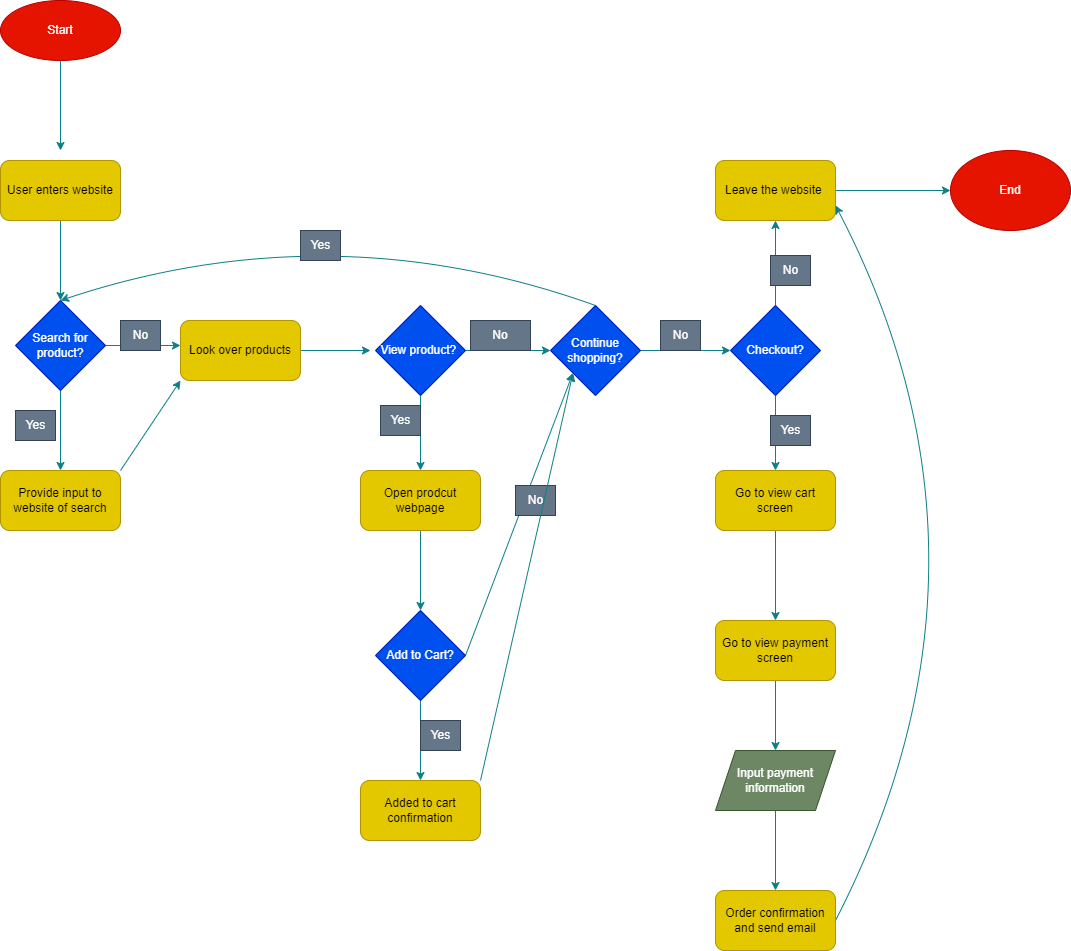

The diagram above was exported from draw.io. Its source (the exported page's mxGraphModel, read from the mxfile embedded in the PNG):
<mxGraphModel dx="1429" dy="823" grid="1" gridSize="10" guides="1" tooltips="1" connect="1" arrows="1" fold="1" page="1" pageScale="1" pageWidth="1200" pageHeight="1600" math="0" shadow="0">
  <root>
    <mxCell id="0" />
    <mxCell id="1" parent="0" />
    <mxCell id="3" style="edgeStyle=none;html=1;exitX=0.5;exitY=1;exitDx=0;exitDy=0;fillColor=#b0e3e6;strokeColor=#0e8088;" edge="1" parent="1" source="2">
      <mxGeometry relative="1" as="geometry">
        <mxPoint x="110" y="180" as="targetPoint" />
      </mxGeometry>
    </mxCell>
    <mxCell id="2" value="Start" style="ellipse;whiteSpace=wrap;html=1;fillColor=#e51400;fontColor=#ffffff;strokeColor=#B20000;" vertex="1" parent="1">
      <mxGeometry x="50" y="30" width="120" height="60" as="geometry" />
    </mxCell>
    <mxCell id="5" style="edgeStyle=none;html=1;exitX=0.5;exitY=1;exitDx=0;exitDy=0;fillColor=#b0e3e6;strokeColor=#0e8088;" edge="1" parent="1" source="4">
      <mxGeometry relative="1" as="geometry">
        <mxPoint x="110" y="330" as="targetPoint" />
      </mxGeometry>
    </mxCell>
    <mxCell id="4" value="User enters website" style="rounded=1;whiteSpace=wrap;html=1;fillColor=#e3c800;fontColor=#000000;strokeColor=#B09500;" vertex="1" parent="1">
      <mxGeometry x="50" y="190" width="120" height="60" as="geometry" />
    </mxCell>
    <mxCell id="7" style="edgeStyle=none;html=1;exitX=1;exitY=0.5;exitDx=0;exitDy=0;fillColor=#b0e3e6;strokeColor=#0e8088;" edge="1" parent="1" source="6">
      <mxGeometry relative="1" as="geometry">
        <mxPoint x="230" y="375" as="targetPoint" />
      </mxGeometry>
    </mxCell>
    <mxCell id="9" style="edgeStyle=none;html=1;exitX=0.5;exitY=1;exitDx=0;exitDy=0;fillColor=#b0e3e6;strokeColor=#0e8088;" edge="1" parent="1" source="6">
      <mxGeometry relative="1" as="geometry">
        <mxPoint x="110" y="500" as="targetPoint" />
      </mxGeometry>
    </mxCell>
    <mxCell id="6" value="Search for product?" style="rhombus;whiteSpace=wrap;html=1;fillColor=#0050ef;fontColor=#ffffff;strokeColor=#001DBC;" vertex="1" parent="1">
      <mxGeometry x="65" y="330" width="90" height="90" as="geometry" />
    </mxCell>
    <mxCell id="8" value="No" style="text;html=1;align=center;verticalAlign=middle;resizable=0;points=[];autosize=1;strokeColor=#314354;fillColor=#647687;fontColor=#ffffff;" vertex="1" parent="1">
      <mxGeometry x="170" y="350" width="40" height="30" as="geometry" />
    </mxCell>
    <mxCell id="10" value="Yes" style="text;html=1;align=center;verticalAlign=middle;resizable=0;points=[];autosize=1;strokeColor=#314354;fillColor=#647687;fontColor=#ffffff;" vertex="1" parent="1">
      <mxGeometry x="65" y="440" width="40" height="30" as="geometry" />
    </mxCell>
    <mxCell id="13" style="edgeStyle=none;html=1;exitX=1;exitY=0;exitDx=0;exitDy=0;entryX=0;entryY=1;entryDx=0;entryDy=0;fillColor=#b0e3e6;strokeColor=#0e8088;" edge="1" parent="1" source="11" target="12">
      <mxGeometry relative="1" as="geometry" />
    </mxCell>
    <mxCell id="11" value="Provide input to website of search" style="rounded=1;whiteSpace=wrap;html=1;fillColor=#e3c800;fontColor=#000000;strokeColor=#B09500;" vertex="1" parent="1">
      <mxGeometry x="50" y="500" width="120" height="60" as="geometry" />
    </mxCell>
    <mxCell id="15" style="edgeStyle=none;html=1;exitX=1;exitY=0.5;exitDx=0;exitDy=0;fillColor=#b0e3e6;strokeColor=#0e8088;" edge="1" parent="1" source="12">
      <mxGeometry relative="1" as="geometry">
        <mxPoint x="420" y="380" as="targetPoint" />
      </mxGeometry>
    </mxCell>
    <mxCell id="12" value="Look over products" style="rounded=1;whiteSpace=wrap;html=1;fillColor=#e3c800;fontColor=#000000;strokeColor=#B09500;" vertex="1" parent="1">
      <mxGeometry x="230" y="350" width="120" height="60" as="geometry" />
    </mxCell>
    <mxCell id="18" style="edgeStyle=none;html=1;exitX=0.5;exitY=1;exitDx=0;exitDy=0;fillColor=#b0e3e6;strokeColor=#0e8088;" edge="1" parent="1" source="16">
      <mxGeometry relative="1" as="geometry">
        <mxPoint x="470" y="500" as="targetPoint" />
      </mxGeometry>
    </mxCell>
    <mxCell id="19" style="edgeStyle=none;html=1;exitX=1;exitY=0.5;exitDx=0;exitDy=0;fillColor=#b0e3e6;strokeColor=#0e8088;" edge="1" parent="1" source="16">
      <mxGeometry relative="1" as="geometry">
        <mxPoint x="600" y="380" as="targetPoint" />
      </mxGeometry>
    </mxCell>
    <mxCell id="16" value="View product?&amp;nbsp;" style="rhombus;whiteSpace=wrap;html=1;fillColor=#0050ef;fontColor=#ffffff;strokeColor=#001DBC;" vertex="1" parent="1">
      <mxGeometry x="425" y="335" width="90" height="90" as="geometry" />
    </mxCell>
    <mxCell id="20" value="No" style="text;html=1;strokeColor=#314354;fillColor=#647687;align=center;verticalAlign=middle;whiteSpace=wrap;rounded=0;fontColor=#ffffff;" vertex="1" parent="1">
      <mxGeometry x="520" y="350" width="60" height="30" as="geometry" />
    </mxCell>
    <mxCell id="21" value="Yes" style="text;html=1;align=center;verticalAlign=middle;resizable=0;points=[];autosize=1;strokeColor=#314354;fillColor=#647687;fontColor=#ffffff;" vertex="1" parent="1">
      <mxGeometry x="430" y="435" width="40" height="30" as="geometry" />
    </mxCell>
    <mxCell id="27" style="edgeStyle=none;html=1;exitX=1;exitY=0.5;exitDx=0;exitDy=0;entryX=0;entryY=1;entryDx=0;entryDy=0;fillColor=#b0e3e6;strokeColor=#0e8088;" edge="1" parent="1" source="23" target="30">
      <mxGeometry relative="1" as="geometry">
        <mxPoint x="600" y="410" as="targetPoint" />
      </mxGeometry>
    </mxCell>
    <mxCell id="31" style="edgeStyle=none;html=1;exitX=0.5;exitY=1;exitDx=0;exitDy=0;fillColor=#b0e3e6;strokeColor=#0e8088;" edge="1" parent="1" source="23">
      <mxGeometry relative="1" as="geometry">
        <mxPoint x="470" y="810" as="targetPoint" />
      </mxGeometry>
    </mxCell>
    <mxCell id="23" value="Add to Cart?" style="rhombus;whiteSpace=wrap;html=1;fillColor=#0050ef;fontColor=#ffffff;strokeColor=#001DBC;" vertex="1" parent="1">
      <mxGeometry x="425" y="640" width="90" height="90" as="geometry" />
    </mxCell>
    <mxCell id="26" style="edgeStyle=none;html=1;exitX=0.5;exitY=1;exitDx=0;exitDy=0;fillColor=#b0e3e6;strokeColor=#0e8088;" edge="1" parent="1" source="25">
      <mxGeometry relative="1" as="geometry">
        <mxPoint x="470" y="640" as="targetPoint" />
      </mxGeometry>
    </mxCell>
    <mxCell id="25" value="Open prodcut webpage" style="rounded=1;whiteSpace=wrap;html=1;fillColor=#e3c800;fontColor=#000000;strokeColor=#B09500;" vertex="1" parent="1">
      <mxGeometry x="410" y="500" width="120" height="60" as="geometry" />
    </mxCell>
    <mxCell id="28" value="No" style="text;html=1;align=center;verticalAlign=middle;resizable=0;points=[];autosize=1;strokeColor=#314354;fillColor=#647687;fontColor=#ffffff;" vertex="1" parent="1">
      <mxGeometry x="565" y="515" width="40" height="30" as="geometry" />
    </mxCell>
    <mxCell id="35" style="edgeStyle=none;html=1;exitX=0.5;exitY=0;exitDx=0;exitDy=0;entryX=0.5;entryY=0;entryDx=0;entryDy=0;curved=1;fillColor=#b0e3e6;strokeColor=#0e8088;" edge="1" parent="1" source="30" target="6">
      <mxGeometry relative="1" as="geometry">
        <Array as="points">
          <mxPoint x="380" y="240" />
        </Array>
      </mxGeometry>
    </mxCell>
    <mxCell id="38" style="edgeStyle=none;curved=1;html=1;exitX=1;exitY=0.5;exitDx=0;exitDy=0;fillColor=#b0e3e6;strokeColor=#0e8088;" edge="1" parent="1" source="30">
      <mxGeometry relative="1" as="geometry">
        <mxPoint x="780" y="380" as="targetPoint" />
      </mxGeometry>
    </mxCell>
    <mxCell id="30" value="Continue shopping?" style="rhombus;whiteSpace=wrap;html=1;fillColor=#0050ef;fontColor=#ffffff;strokeColor=#001DBC;" vertex="1" parent="1">
      <mxGeometry x="600" y="335" width="90" height="90" as="geometry" />
    </mxCell>
    <mxCell id="32" value="Yes" style="text;html=1;align=center;verticalAlign=middle;resizable=0;points=[];autosize=1;strokeColor=#314354;fillColor=#647687;fontColor=#ffffff;" vertex="1" parent="1">
      <mxGeometry x="470" y="750" width="40" height="30" as="geometry" />
    </mxCell>
    <mxCell id="34" style="edgeStyle=none;html=1;exitX=1;exitY=0;exitDx=0;exitDy=0;entryX=0;entryY=1;entryDx=0;entryDy=0;fillColor=#b0e3e6;strokeColor=#0e8088;" edge="1" parent="1" source="33" target="30">
      <mxGeometry relative="1" as="geometry" />
    </mxCell>
    <mxCell id="33" value="Added to cart confirmation" style="rounded=1;whiteSpace=wrap;html=1;fillColor=#e3c800;fontColor=#000000;strokeColor=#B09500;" vertex="1" parent="1">
      <mxGeometry x="410" y="810" width="120" height="60" as="geometry" />
    </mxCell>
    <mxCell id="36" value="Yes" style="text;html=1;align=center;verticalAlign=middle;resizable=0;points=[];autosize=1;strokeColor=#314354;fillColor=#647687;fontColor=#ffffff;" vertex="1" parent="1">
      <mxGeometry x="350" y="260" width="40" height="30" as="geometry" />
    </mxCell>
    <mxCell id="39" value="No" style="text;html=1;align=center;verticalAlign=middle;resizable=0;points=[];autosize=1;strokeColor=#314354;fillColor=#647687;fontColor=#ffffff;" vertex="1" parent="1">
      <mxGeometry x="710" y="350" width="40" height="30" as="geometry" />
    </mxCell>
    <mxCell id="41" style="edgeStyle=none;curved=1;html=1;exitX=0.5;exitY=0;exitDx=0;exitDy=0;fillColor=#b0e3e6;strokeColor=#0e8088;" edge="1" parent="1" source="40">
      <mxGeometry relative="1" as="geometry">
        <mxPoint x="825" y="250" as="targetPoint" />
      </mxGeometry>
    </mxCell>
    <mxCell id="45" style="edgeStyle=none;curved=1;html=1;exitX=0.5;exitY=1;exitDx=0;exitDy=0;fillColor=#b0e3e6;strokeColor=#0e8088;" edge="1" parent="1" source="40">
      <mxGeometry relative="1" as="geometry">
        <mxPoint x="825" y="500" as="targetPoint" />
      </mxGeometry>
    </mxCell>
    <mxCell id="40" value="Checkout?" style="rhombus;whiteSpace=wrap;html=1;fillColor=#0050ef;fontColor=#ffffff;strokeColor=#001DBC;" vertex="1" parent="1">
      <mxGeometry x="780" y="335" width="90" height="90" as="geometry" />
    </mxCell>
    <mxCell id="42" value="No" style="text;html=1;align=center;verticalAlign=middle;resizable=0;points=[];autosize=1;strokeColor=#314354;fillColor=#647687;fontColor=#ffffff;" vertex="1" parent="1">
      <mxGeometry x="820" y="285" width="40" height="30" as="geometry" />
    </mxCell>
    <mxCell id="58" style="edgeStyle=none;curved=1;html=1;exitX=1;exitY=0.5;exitDx=0;exitDy=0;fillColor=#b0e3e6;strokeColor=#0e8088;" edge="1" parent="1" source="44">
      <mxGeometry relative="1" as="geometry">
        <mxPoint x="1000" y="220" as="targetPoint" />
      </mxGeometry>
    </mxCell>
    <mxCell id="44" value="Leave the website&amp;nbsp;" style="rounded=1;whiteSpace=wrap;html=1;fillColor=#e3c800;fontColor=#000000;strokeColor=#B09500;" vertex="1" parent="1">
      <mxGeometry x="765" y="190" width="120" height="60" as="geometry" />
    </mxCell>
    <mxCell id="49" value="Yes" style="text;html=1;align=center;verticalAlign=middle;resizable=0;points=[];autosize=1;strokeColor=#314354;fillColor=#647687;fontColor=#ffffff;" vertex="1" parent="1">
      <mxGeometry x="820" y="445" width="40" height="30" as="geometry" />
    </mxCell>
    <mxCell id="51" style="edgeStyle=none;curved=1;html=1;exitX=0.5;exitY=1;exitDx=0;exitDy=0;fillColor=#b0e3e6;strokeColor=#0e8088;" edge="1" parent="1" source="50">
      <mxGeometry relative="1" as="geometry">
        <mxPoint x="825" y="650" as="targetPoint" />
      </mxGeometry>
    </mxCell>
    <mxCell id="50" value="Go to view cart screen" style="rounded=1;whiteSpace=wrap;html=1;fillColor=#e3c800;fontColor=#000000;strokeColor=#B09500;" vertex="1" parent="1">
      <mxGeometry x="765" y="500" width="120" height="60" as="geometry" />
    </mxCell>
    <mxCell id="54" style="edgeStyle=none;curved=1;html=1;exitX=0.5;exitY=1;exitDx=0;exitDy=0;entryX=0.5;entryY=0;entryDx=0;entryDy=0;fillColor=#b0e3e6;strokeColor=#0e8088;" edge="1" parent="1" source="52" target="53">
      <mxGeometry relative="1" as="geometry" />
    </mxCell>
    <mxCell id="52" value="Go to view payment screen" style="rounded=1;whiteSpace=wrap;html=1;fillColor=#e3c800;fontColor=#000000;strokeColor=#B09500;" vertex="1" parent="1">
      <mxGeometry x="765" y="650" width="120" height="60" as="geometry" />
    </mxCell>
    <mxCell id="55" style="edgeStyle=none;curved=1;html=1;exitX=0.5;exitY=1;exitDx=0;exitDy=0;fillColor=#b0e3e6;strokeColor=#0e8088;" edge="1" parent="1" source="53">
      <mxGeometry relative="1" as="geometry">
        <mxPoint x="825" y="920" as="targetPoint" />
      </mxGeometry>
    </mxCell>
    <mxCell id="53" value="Input payment information" style="shape=parallelogram;perimeter=parallelogramPerimeter;whiteSpace=wrap;html=1;fixedSize=1;fillColor=#6d8764;fontColor=#ffffff;strokeColor=#3A5431;" vertex="1" parent="1">
      <mxGeometry x="765" y="780" width="120" height="60" as="geometry" />
    </mxCell>
    <mxCell id="57" style="edgeStyle=none;curved=1;html=1;exitX=1;exitY=0.5;exitDx=0;exitDy=0;entryX=1;entryY=0.75;entryDx=0;entryDy=0;fillColor=#b0e3e6;strokeColor=#0e8088;" edge="1" parent="1" source="56" target="44">
      <mxGeometry relative="1" as="geometry">
        <Array as="points">
          <mxPoint x="1070" y="590" />
        </Array>
      </mxGeometry>
    </mxCell>
    <mxCell id="56" value="Order confirmation and send email" style="rounded=1;whiteSpace=wrap;html=1;fillColor=#e3c800;fontColor=#000000;strokeColor=#B09500;" vertex="1" parent="1">
      <mxGeometry x="765" y="920" width="120" height="60" as="geometry" />
    </mxCell>
    <mxCell id="59" value="End" style="ellipse;whiteSpace=wrap;html=1;fillColor=#e51400;fontColor=#ffffff;strokeColor=#B20000;" vertex="1" parent="1">
      <mxGeometry x="1000" y="180" width="120" height="80" as="geometry" />
    </mxCell>
  </root>
</mxGraphModel>